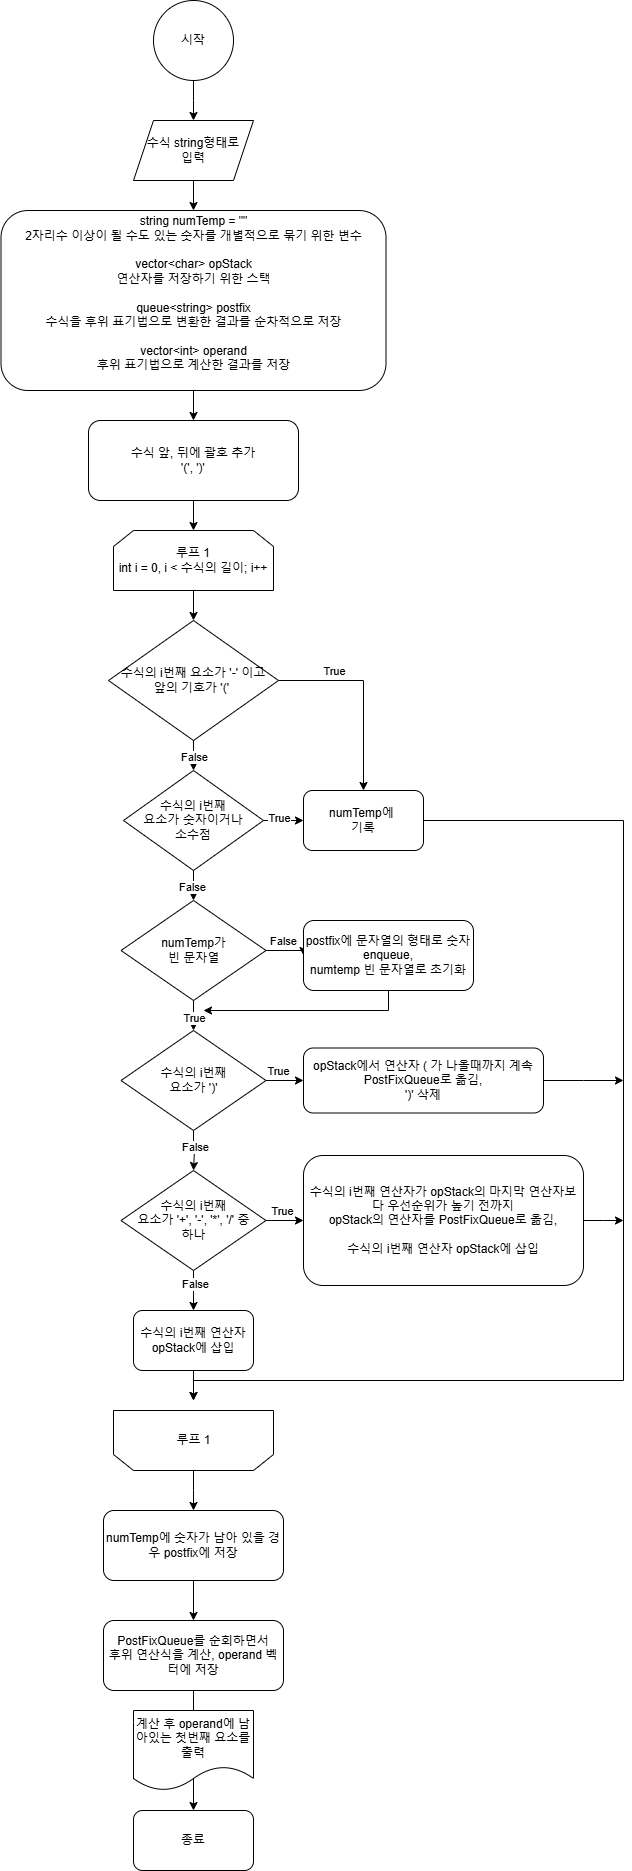

The diagram above was exported from draw.io. Its source (the exported page's mxGraphModel, read from the mxfile embedded in the PNG):
<mxGraphModel dx="1934" dy="1827" grid="1" gridSize="10" guides="1" tooltips="1" connect="1" arrows="1" fold="1" page="1" pageScale="1" pageWidth="827" pageHeight="1169" background="#ffffff" math="0" shadow="0">
  <root>
    <mxCell id="WIyWlLk6GJQsqaUBKTNV-0" />
    <mxCell id="WIyWlLk6GJQsqaUBKTNV-1" parent="WIyWlLk6GJQsqaUBKTNV-0" />
    <mxCell id="0PYytAVHHkwg0Vvhv0Dn-2" style="edgeStyle=orthogonalEdgeStyle;rounded=0;orthogonalLoop=1;jettySize=auto;html=1;exitX=0.5;exitY=1;exitDx=0;exitDy=0;" parent="WIyWlLk6GJQsqaUBKTNV-1" source="0PYytAVHHkwg0Vvhv0Dn-0" edge="1">
      <mxGeometry relative="1" as="geometry">
        <mxPoint x="140" y="-240" as="targetPoint" />
      </mxGeometry>
    </mxCell>
    <mxCell id="0PYytAVHHkwg0Vvhv0Dn-0" value="시작" style="ellipse;whiteSpace=wrap;html=1;aspect=fixed;" parent="WIyWlLk6GJQsqaUBKTNV-1" vertex="1">
      <mxGeometry x="100" y="-360" width="80" height="80" as="geometry" />
    </mxCell>
    <mxCell id="0PYytAVHHkwg0Vvhv0Dn-13" style="edgeStyle=orthogonalEdgeStyle;rounded=0;orthogonalLoop=1;jettySize=auto;html=1;exitX=0.5;exitY=1;exitDx=0;exitDy=0;entryX=0.5;entryY=0;entryDx=0;entryDy=0;" parent="WIyWlLk6GJQsqaUBKTNV-1" source="0PYytAVHHkwg0Vvhv0Dn-4" target="0PYytAVHHkwg0Vvhv0Dn-12" edge="1">
      <mxGeometry relative="1" as="geometry" />
    </mxCell>
    <mxCell id="0PYytAVHHkwg0Vvhv0Dn-4" value="수식 string형태로&lt;div&gt;입력&lt;/div&gt;" style="shape=parallelogram;perimeter=parallelogramPerimeter;whiteSpace=wrap;html=1;fixedSize=1;" parent="WIyWlLk6GJQsqaUBKTNV-1" vertex="1">
      <mxGeometry x="80" y="-240" width="120" height="60" as="geometry" />
    </mxCell>
    <mxCell id="J7jK2uq0LgFC5ZLJrqaO-4" style="edgeStyle=orthogonalEdgeStyle;rounded=0;orthogonalLoop=1;jettySize=auto;html=1;exitX=0.5;exitY=1;exitDx=0;exitDy=0;entryX=0.5;entryY=0;entryDx=0;entryDy=0;" edge="1" parent="WIyWlLk6GJQsqaUBKTNV-1" source="0PYytAVHHkwg0Vvhv0Dn-7" target="J7jK2uq0LgFC5ZLJrqaO-0">
      <mxGeometry relative="1" as="geometry" />
    </mxCell>
    <mxCell id="0PYytAVHHkwg0Vvhv0Dn-7" value="루프 1&lt;div&gt;int i = 0, i &amp;lt; 수식의 길이; i++&lt;/div&gt;" style="shape=loopLimit;whiteSpace=wrap;html=1;" parent="WIyWlLk6GJQsqaUBKTNV-1" vertex="1">
      <mxGeometry x="60" y="170" width="160" height="60" as="geometry" />
    </mxCell>
    <mxCell id="0PYytAVHHkwg0Vvhv0Dn-52" style="edgeStyle=orthogonalEdgeStyle;rounded=0;orthogonalLoop=1;jettySize=auto;html=1;exitX=0.5;exitY=0;exitDx=0;exitDy=0;" parent="WIyWlLk6GJQsqaUBKTNV-1" source="0PYytAVHHkwg0Vvhv0Dn-8" edge="1">
      <mxGeometry relative="1" as="geometry">
        <mxPoint x="140" y="1150" as="targetPoint" />
      </mxGeometry>
    </mxCell>
    <mxCell id="0PYytAVHHkwg0Vvhv0Dn-8" value="" style="shape=loopLimit;whiteSpace=wrap;html=1;rotation=-180;" parent="WIyWlLk6GJQsqaUBKTNV-1" vertex="1">
      <mxGeometry x="60" y="1050" width="160" height="60" as="geometry" />
    </mxCell>
    <mxCell id="0PYytAVHHkwg0Vvhv0Dn-9" value="루프 1" style="text;html=1;align=center;verticalAlign=middle;resizable=0;points=[];autosize=1;strokeColor=none;fillColor=none;" parent="WIyWlLk6GJQsqaUBKTNV-1" vertex="1">
      <mxGeometry x="110" y="1065" width="60" height="30" as="geometry" />
    </mxCell>
    <mxCell id="0PYytAVHHkwg0Vvhv0Dn-15" style="edgeStyle=orthogonalEdgeStyle;rounded=0;orthogonalLoop=1;jettySize=auto;html=1;exitX=1;exitY=0.5;exitDx=0;exitDy=0;" parent="WIyWlLk6GJQsqaUBKTNV-1" source="0PYytAVHHkwg0Vvhv0Dn-10" edge="1">
      <mxGeometry relative="1" as="geometry">
        <mxPoint x="250" y="460" as="targetPoint" />
      </mxGeometry>
    </mxCell>
    <mxCell id="0PYytAVHHkwg0Vvhv0Dn-17" value="True" style="edgeLabel;html=1;align=center;verticalAlign=middle;resizable=0;points=[];" parent="0PYytAVHHkwg0Vvhv0Dn-15" vertex="1" connectable="0">
      <mxGeometry x="-0.2594" y="3" relative="1" as="geometry">
        <mxPoint as="offset" />
      </mxGeometry>
    </mxCell>
    <mxCell id="0PYytAVHHkwg0Vvhv0Dn-18" style="edgeStyle=orthogonalEdgeStyle;rounded=0;orthogonalLoop=1;jettySize=auto;html=1;exitX=0.5;exitY=1;exitDx=0;exitDy=0;" parent="WIyWlLk6GJQsqaUBKTNV-1" source="0PYytAVHHkwg0Vvhv0Dn-10" edge="1">
      <mxGeometry relative="1" as="geometry">
        <mxPoint x="140" y="540" as="targetPoint" />
      </mxGeometry>
    </mxCell>
    <mxCell id="0PYytAVHHkwg0Vvhv0Dn-28" value="False" style="edgeLabel;html=1;align=center;verticalAlign=middle;resizable=0;points=[];" parent="0PYytAVHHkwg0Vvhv0Dn-18" vertex="1" connectable="0">
      <mxGeometry x="0.0667" y="-2" relative="1" as="geometry">
        <mxPoint as="offset" />
      </mxGeometry>
    </mxCell>
    <mxCell id="0PYytAVHHkwg0Vvhv0Dn-10" value="수식의 i번째&lt;div&gt;요소가 숫자이거나&lt;/div&gt;&lt;div&gt;소수점&lt;/div&gt;" style="rhombus;whiteSpace=wrap;html=1;" parent="WIyWlLk6GJQsqaUBKTNV-1" vertex="1">
      <mxGeometry x="70" y="410" width="140" height="100" as="geometry" />
    </mxCell>
    <mxCell id="J7jK2uq0LgFC5ZLJrqaO-2" style="edgeStyle=orthogonalEdgeStyle;rounded=0;orthogonalLoop=1;jettySize=auto;html=1;exitX=0.5;exitY=1;exitDx=0;exitDy=0;entryX=0.5;entryY=0;entryDx=0;entryDy=0;" edge="1" parent="WIyWlLk6GJQsqaUBKTNV-1" source="0PYytAVHHkwg0Vvhv0Dn-12" target="J7jK2uq0LgFC5ZLJrqaO-1">
      <mxGeometry relative="1" as="geometry" />
    </mxCell>
    <mxCell id="0PYytAVHHkwg0Vvhv0Dn-12" value="string numTemp = &quot;&quot;&lt;div&gt;2자리수 이상이 될 수도 있는 숫자를 개별적으로 묶기 위한 변수&lt;/div&gt;&lt;div&gt;&lt;br&gt;&lt;/div&gt;&lt;div&gt;vector&amp;lt;char&amp;gt; opStack&lt;/div&gt;&lt;div&gt;연산자를 저장하기 위한 스택&lt;/div&gt;&lt;div&gt;&lt;br&gt;&lt;/div&gt;&lt;div&gt;queue&amp;lt;string&amp;gt; postfix&lt;/div&gt;&lt;div&gt;수식을 후위 표기법으로 변환한 결과를 순차적으로 저장&lt;/div&gt;&lt;div&gt;&lt;br&gt;&lt;/div&gt;&lt;div&gt;&lt;div&gt;vector&amp;lt;int&amp;gt; operand&lt;/div&gt;&lt;div&gt;후위 표기법으로 계산한 결과를 저장&lt;/div&gt;&lt;/div&gt;&lt;div&gt;&lt;br&gt;&lt;/div&gt;" style="rounded=1;whiteSpace=wrap;html=1;" parent="WIyWlLk6GJQsqaUBKTNV-1" vertex="1">
      <mxGeometry x="-52.5" y="-150" width="385" height="180" as="geometry" />
    </mxCell>
    <mxCell id="0PYytAVHHkwg0Vvhv0Dn-37" style="edgeStyle=orthogonalEdgeStyle;rounded=0;orthogonalLoop=1;jettySize=auto;html=1;exitX=1;exitY=0.5;exitDx=0;exitDy=0;" parent="WIyWlLk6GJQsqaUBKTNV-1" source="0PYytAVHHkwg0Vvhv0Dn-16" edge="1">
      <mxGeometry relative="1" as="geometry">
        <mxPoint x="140" y="1040" as="targetPoint" />
        <Array as="points">
          <mxPoint x="570" y="460" />
          <mxPoint x="570" y="1020" />
          <mxPoint x="140" y="1020" />
        </Array>
      </mxGeometry>
    </mxCell>
    <mxCell id="0PYytAVHHkwg0Vvhv0Dn-16" value="numTemp에&amp;nbsp;&lt;div&gt;기록&lt;/div&gt;" style="rounded=1;whiteSpace=wrap;html=1;" parent="WIyWlLk6GJQsqaUBKTNV-1" vertex="1">
      <mxGeometry x="250" y="430" width="120" height="60" as="geometry" />
    </mxCell>
    <mxCell id="0PYytAVHHkwg0Vvhv0Dn-24" style="edgeStyle=orthogonalEdgeStyle;rounded=0;orthogonalLoop=1;jettySize=auto;html=1;exitX=1;exitY=0.5;exitDx=0;exitDy=0;entryX=0;entryY=0.5;entryDx=0;entryDy=0;" parent="WIyWlLk6GJQsqaUBKTNV-1" source="0PYytAVHHkwg0Vvhv0Dn-20" target="0PYytAVHHkwg0Vvhv0Dn-22" edge="1">
      <mxGeometry relative="1" as="geometry" />
    </mxCell>
    <mxCell id="0PYytAVHHkwg0Vvhv0Dn-25" value="False" style="edgeLabel;html=1;align=center;verticalAlign=middle;resizable=0;points=[];" parent="0PYytAVHHkwg0Vvhv0Dn-24" vertex="1" connectable="0">
      <mxGeometry x="-0.2267" y="1" relative="1" as="geometry">
        <mxPoint x="1" y="-9" as="offset" />
      </mxGeometry>
    </mxCell>
    <mxCell id="0PYytAVHHkwg0Vvhv0Dn-26" style="edgeStyle=orthogonalEdgeStyle;rounded=0;orthogonalLoop=1;jettySize=auto;html=1;exitX=0.5;exitY=1;exitDx=0;exitDy=0;" parent="WIyWlLk6GJQsqaUBKTNV-1" source="0PYytAVHHkwg0Vvhv0Dn-20" edge="1">
      <mxGeometry relative="1" as="geometry">
        <mxPoint x="140" y="670" as="targetPoint" />
      </mxGeometry>
    </mxCell>
    <mxCell id="0PYytAVHHkwg0Vvhv0Dn-29" value="True" style="edgeLabel;html=1;align=center;verticalAlign=middle;resizable=0;points=[];" parent="0PYytAVHHkwg0Vvhv0Dn-26" vertex="1" connectable="0">
      <mxGeometry x="0.1333" relative="1" as="geometry">
        <mxPoint as="offset" />
      </mxGeometry>
    </mxCell>
    <mxCell id="0PYytAVHHkwg0Vvhv0Dn-20" value="numTemp가&lt;div&gt;빈 문자열&lt;/div&gt;" style="rhombus;whiteSpace=wrap;html=1;" parent="WIyWlLk6GJQsqaUBKTNV-1" vertex="1">
      <mxGeometry x="67.5" y="540" width="145" height="100" as="geometry" />
    </mxCell>
    <mxCell id="0PYytAVHHkwg0Vvhv0Dn-36" style="edgeStyle=orthogonalEdgeStyle;rounded=0;orthogonalLoop=1;jettySize=auto;html=1;exitX=0.5;exitY=1;exitDx=0;exitDy=0;" parent="WIyWlLk6GJQsqaUBKTNV-1" source="0PYytAVHHkwg0Vvhv0Dn-22" edge="1">
      <mxGeometry relative="1" as="geometry">
        <mxPoint x="150" y="650" as="targetPoint" />
        <Array as="points">
          <mxPoint x="335" y="650" />
        </Array>
      </mxGeometry>
    </mxCell>
    <mxCell id="0PYytAVHHkwg0Vvhv0Dn-22" value="postfix에 문자열의 형태로 숫자 enqueue,&lt;div&gt;numtemp 빈 문자열로 초기화&lt;/div&gt;" style="rounded=1;whiteSpace=wrap;html=1;" parent="WIyWlLk6GJQsqaUBKTNV-1" vertex="1">
      <mxGeometry x="250" y="560" width="170" height="70" as="geometry" />
    </mxCell>
    <mxCell id="0PYytAVHHkwg0Vvhv0Dn-31" style="edgeStyle=orthogonalEdgeStyle;rounded=0;orthogonalLoop=1;jettySize=auto;html=1;exitX=1;exitY=0.5;exitDx=0;exitDy=0;entryX=0;entryY=0.5;entryDx=0;entryDy=0;" parent="WIyWlLk6GJQsqaUBKTNV-1" source="0PYytAVHHkwg0Vvhv0Dn-27" target="0PYytAVHHkwg0Vvhv0Dn-30" edge="1">
      <mxGeometry relative="1" as="geometry" />
    </mxCell>
    <mxCell id="0PYytAVHHkwg0Vvhv0Dn-32" value="True" style="edgeLabel;html=1;align=center;verticalAlign=middle;resizable=0;points=[];" parent="0PYytAVHHkwg0Vvhv0Dn-31" vertex="1" connectable="0">
      <mxGeometry x="-0.3867" y="2" relative="1" as="geometry">
        <mxPoint x="1" y="-8" as="offset" />
      </mxGeometry>
    </mxCell>
    <mxCell id="0PYytAVHHkwg0Vvhv0Dn-33" style="edgeStyle=orthogonalEdgeStyle;rounded=0;orthogonalLoop=1;jettySize=auto;html=1;exitX=0.5;exitY=1;exitDx=0;exitDy=0;" parent="WIyWlLk6GJQsqaUBKTNV-1" source="0PYytAVHHkwg0Vvhv0Dn-27" edge="1">
      <mxGeometry relative="1" as="geometry">
        <mxPoint x="140" y="810" as="targetPoint" />
        <Array as="points">
          <mxPoint x="140" y="790" />
          <mxPoint x="141" y="790" />
        </Array>
      </mxGeometry>
    </mxCell>
    <mxCell id="0PYytAVHHkwg0Vvhv0Dn-40" value="False" style="edgeLabel;html=1;align=center;verticalAlign=middle;resizable=0;points=[];" parent="0PYytAVHHkwg0Vvhv0Dn-33" vertex="1" connectable="0">
      <mxGeometry x="-0.22" y="1" relative="1" as="geometry">
        <mxPoint as="offset" />
      </mxGeometry>
    </mxCell>
    <mxCell id="0PYytAVHHkwg0Vvhv0Dn-27" value="수식의 i번째&lt;div&gt;요소가 ')'&lt;/div&gt;" style="rhombus;whiteSpace=wrap;html=1;" parent="WIyWlLk6GJQsqaUBKTNV-1" vertex="1">
      <mxGeometry x="67.5" y="670" width="145" height="100" as="geometry" />
    </mxCell>
    <mxCell id="0PYytAVHHkwg0Vvhv0Dn-46" style="edgeStyle=orthogonalEdgeStyle;rounded=0;orthogonalLoop=1;jettySize=auto;html=1;exitX=1;exitY=0.5;exitDx=0;exitDy=0;" parent="WIyWlLk6GJQsqaUBKTNV-1" source="0PYytAVHHkwg0Vvhv0Dn-30" edge="1">
      <mxGeometry relative="1" as="geometry">
        <mxPoint x="570" y="720" as="targetPoint" />
      </mxGeometry>
    </mxCell>
    <mxCell id="0PYytAVHHkwg0Vvhv0Dn-30" value="opStack에서 연산자 ( 가 나올때까지 계속&lt;br&gt;PostFixQueue로 옮김,&lt;div&gt;')' 삭제&lt;/div&gt;" style="rounded=1;whiteSpace=wrap;html=1;" parent="WIyWlLk6GJQsqaUBKTNV-1" vertex="1">
      <mxGeometry x="250" y="687.5" width="240" height="65" as="geometry" />
    </mxCell>
    <mxCell id="0PYytAVHHkwg0Vvhv0Dn-43" style="edgeStyle=orthogonalEdgeStyle;rounded=0;orthogonalLoop=1;jettySize=auto;html=1;exitX=1;exitY=0.5;exitDx=0;exitDy=0;entryX=0;entryY=0.5;entryDx=0;entryDy=0;" parent="WIyWlLk6GJQsqaUBKTNV-1" source="0PYytAVHHkwg0Vvhv0Dn-41" target="0PYytAVHHkwg0Vvhv0Dn-42" edge="1">
      <mxGeometry relative="1" as="geometry" />
    </mxCell>
    <mxCell id="0PYytAVHHkwg0Vvhv0Dn-51" value="True" style="edgeLabel;html=1;align=center;verticalAlign=middle;resizable=0;points=[];" parent="0PYytAVHHkwg0Vvhv0Dn-43" vertex="1" connectable="0">
      <mxGeometry x="-0.1733" y="-5" relative="1" as="geometry">
        <mxPoint y="-15" as="offset" />
      </mxGeometry>
    </mxCell>
    <mxCell id="0PYytAVHHkwg0Vvhv0Dn-48" style="edgeStyle=orthogonalEdgeStyle;rounded=0;orthogonalLoop=1;jettySize=auto;html=1;exitX=0.5;exitY=1;exitDx=0;exitDy=0;entryX=0.5;entryY=0;entryDx=0;entryDy=0;" parent="WIyWlLk6GJQsqaUBKTNV-1" source="0PYytAVHHkwg0Vvhv0Dn-41" target="0PYytAVHHkwg0Vvhv0Dn-47" edge="1">
      <mxGeometry relative="1" as="geometry" />
    </mxCell>
    <mxCell id="0PYytAVHHkwg0Vvhv0Dn-50" value="False" style="edgeLabel;html=1;align=center;verticalAlign=middle;resizable=0;points=[];" parent="0PYytAVHHkwg0Vvhv0Dn-48" vertex="1" connectable="0">
      <mxGeometry x="-0.3333" y="1" relative="1" as="geometry">
        <mxPoint as="offset" />
      </mxGeometry>
    </mxCell>
    <mxCell id="0PYytAVHHkwg0Vvhv0Dn-41" value="수식의 i번째&lt;div&gt;요소가 '+', '-', '*', '/' 중&lt;/div&gt;&lt;div&gt;하나&lt;/div&gt;" style="rhombus;whiteSpace=wrap;html=1;" parent="WIyWlLk6GJQsqaUBKTNV-1" vertex="1">
      <mxGeometry x="67.5" y="810" width="145" height="100" as="geometry" />
    </mxCell>
    <mxCell id="0PYytAVHHkwg0Vvhv0Dn-45" style="edgeStyle=orthogonalEdgeStyle;rounded=0;orthogonalLoop=1;jettySize=auto;html=1;exitX=1;exitY=0.5;exitDx=0;exitDy=0;" parent="WIyWlLk6GJQsqaUBKTNV-1" source="0PYytAVHHkwg0Vvhv0Dn-42" edge="1">
      <mxGeometry relative="1" as="geometry">
        <mxPoint x="570" y="860" as="targetPoint" />
      </mxGeometry>
    </mxCell>
    <mxCell id="0PYytAVHHkwg0Vvhv0Dn-42" value="수식의 i번째 연산자가 opStack의 마지막 연산자보다 우선순위가 높기 전까지&lt;div&gt;opStack의 연산자를 PostFixQueue로 옮김,&lt;/div&gt;&lt;div&gt;&lt;br&gt;&lt;/div&gt;&lt;div&gt;수식의 i번째 연산자 opStack에 삽입&lt;/div&gt;" style="rounded=1;whiteSpace=wrap;html=1;" parent="WIyWlLk6GJQsqaUBKTNV-1" vertex="1">
      <mxGeometry x="250" y="795" width="280" height="130" as="geometry" />
    </mxCell>
    <mxCell id="0PYytAVHHkwg0Vvhv0Dn-49" style="edgeStyle=orthogonalEdgeStyle;rounded=0;orthogonalLoop=1;jettySize=auto;html=1;exitX=0.5;exitY=1;exitDx=0;exitDy=0;" parent="WIyWlLk6GJQsqaUBKTNV-1" source="0PYytAVHHkwg0Vvhv0Dn-47" edge="1">
      <mxGeometry relative="1" as="geometry">
        <mxPoint x="140" y="1040" as="targetPoint" />
      </mxGeometry>
    </mxCell>
    <mxCell id="0PYytAVHHkwg0Vvhv0Dn-47" value="&lt;div&gt;&lt;span style=&quot;background-color: initial;&quot;&gt;수식의 i번째 연산자 opStack에 삽입&lt;/span&gt;&lt;br&gt;&lt;/div&gt;" style="rounded=1;whiteSpace=wrap;html=1;" parent="WIyWlLk6GJQsqaUBKTNV-1" vertex="1">
      <mxGeometry x="80" y="950" width="120" height="60" as="geometry" />
    </mxCell>
    <mxCell id="0PYytAVHHkwg0Vvhv0Dn-55" style="edgeStyle=orthogonalEdgeStyle;rounded=0;orthogonalLoop=1;jettySize=auto;html=1;exitX=0.5;exitY=1;exitDx=0;exitDy=0;entryX=0.5;entryY=0;entryDx=0;entryDy=0;" parent="WIyWlLk6GJQsqaUBKTNV-1" source="0PYytAVHHkwg0Vvhv0Dn-53" target="0PYytAVHHkwg0Vvhv0Dn-54" edge="1">
      <mxGeometry relative="1" as="geometry" />
    </mxCell>
    <mxCell id="0PYytAVHHkwg0Vvhv0Dn-53" value="numTemp에 숫자가 남아 있을 경우 postfix에 저장" style="rounded=1;whiteSpace=wrap;html=1;" parent="WIyWlLk6GJQsqaUBKTNV-1" vertex="1">
      <mxGeometry x="50" y="1150" width="180" height="70" as="geometry" />
    </mxCell>
    <mxCell id="0PYytAVHHkwg0Vvhv0Dn-57" style="edgeStyle=orthogonalEdgeStyle;rounded=0;orthogonalLoop=1;jettySize=auto;html=1;exitX=0.5;exitY=1;exitDx=0;exitDy=0;" parent="WIyWlLk6GJQsqaUBKTNV-1" source="0PYytAVHHkwg0Vvhv0Dn-54" edge="1">
      <mxGeometry relative="1" as="geometry">
        <mxPoint x="140" y="1450" as="targetPoint" />
      </mxGeometry>
    </mxCell>
    <mxCell id="0PYytAVHHkwg0Vvhv0Dn-54" value="PostFixQueue를 순회하면서&lt;div&gt;후위 연산식을 계산, operand 벡터에 저장&lt;/div&gt;" style="rounded=1;whiteSpace=wrap;html=1;" parent="WIyWlLk6GJQsqaUBKTNV-1" vertex="1">
      <mxGeometry x="50" y="1260" width="180" height="70" as="geometry" />
    </mxCell>
    <mxCell id="0PYytAVHHkwg0Vvhv0Dn-56" value="계산 후 operand에 남아있는 첫번째 요소를 출력" style="shape=document;whiteSpace=wrap;html=1;boundedLbl=1;" parent="WIyWlLk6GJQsqaUBKTNV-1" vertex="1">
      <mxGeometry x="80" y="1350" width="120" height="80" as="geometry" />
    </mxCell>
    <mxCell id="0PYytAVHHkwg0Vvhv0Dn-58" value="종료" style="rounded=1;whiteSpace=wrap;html=1;" parent="WIyWlLk6GJQsqaUBKTNV-1" vertex="1">
      <mxGeometry x="80" y="1450" width="120" height="60" as="geometry" />
    </mxCell>
    <mxCell id="J7jK2uq0LgFC5ZLJrqaO-6" style="edgeStyle=orthogonalEdgeStyle;rounded=0;orthogonalLoop=1;jettySize=auto;html=1;exitX=0.5;exitY=1;exitDx=0;exitDy=0;entryX=0.5;entryY=0;entryDx=0;entryDy=0;" edge="1" parent="WIyWlLk6GJQsqaUBKTNV-1" source="J7jK2uq0LgFC5ZLJrqaO-0" target="0PYytAVHHkwg0Vvhv0Dn-10">
      <mxGeometry relative="1" as="geometry" />
    </mxCell>
    <mxCell id="J7jK2uq0LgFC5ZLJrqaO-7" value="False" style="edgeLabel;html=1;align=center;verticalAlign=middle;resizable=0;points=[];" vertex="1" connectable="0" parent="J7jK2uq0LgFC5ZLJrqaO-6">
      <mxGeometry x="0.05" relative="1" as="geometry">
        <mxPoint as="offset" />
      </mxGeometry>
    </mxCell>
    <mxCell id="J7jK2uq0LgFC5ZLJrqaO-8" style="edgeStyle=orthogonalEdgeStyle;rounded=0;orthogonalLoop=1;jettySize=auto;html=1;exitX=1;exitY=0.5;exitDx=0;exitDy=0;entryX=0.5;entryY=0;entryDx=0;entryDy=0;" edge="1" parent="WIyWlLk6GJQsqaUBKTNV-1" source="J7jK2uq0LgFC5ZLJrqaO-0" target="0PYytAVHHkwg0Vvhv0Dn-16">
      <mxGeometry relative="1" as="geometry" />
    </mxCell>
    <mxCell id="J7jK2uq0LgFC5ZLJrqaO-9" value="True" style="edgeLabel;html=1;align=center;verticalAlign=middle;resizable=0;points=[];" vertex="1" connectable="0" parent="J7jK2uq0LgFC5ZLJrqaO-8">
      <mxGeometry x="-0.5385" y="-2" relative="1" as="geometry">
        <mxPoint x="10" y="-12" as="offset" />
      </mxGeometry>
    </mxCell>
    <mxCell id="J7jK2uq0LgFC5ZLJrqaO-0" value="수식의 i번째 요소가 '-' 이고&lt;div&gt;앞의 기호가 '('&amp;nbsp;&lt;/div&gt;" style="rhombus;whiteSpace=wrap;html=1;" vertex="1" parent="WIyWlLk6GJQsqaUBKTNV-1">
      <mxGeometry x="55" y="260" width="170" height="120" as="geometry" />
    </mxCell>
    <mxCell id="J7jK2uq0LgFC5ZLJrqaO-3" style="edgeStyle=orthogonalEdgeStyle;rounded=0;orthogonalLoop=1;jettySize=auto;html=1;exitX=0.5;exitY=1;exitDx=0;exitDy=0;entryX=0.5;entryY=0;entryDx=0;entryDy=0;" edge="1" parent="WIyWlLk6GJQsqaUBKTNV-1" source="J7jK2uq0LgFC5ZLJrqaO-1" target="0PYytAVHHkwg0Vvhv0Dn-7">
      <mxGeometry relative="1" as="geometry" />
    </mxCell>
    <mxCell id="J7jK2uq0LgFC5ZLJrqaO-1" value="수식 앞, 뒤에 괄호 추가&lt;div&gt;'(', ')'&lt;/div&gt;" style="rounded=1;whiteSpace=wrap;html=1;" vertex="1" parent="WIyWlLk6GJQsqaUBKTNV-1">
      <mxGeometry x="35" y="60" width="210" height="80" as="geometry" />
    </mxCell>
  </root>
</mxGraphModel>